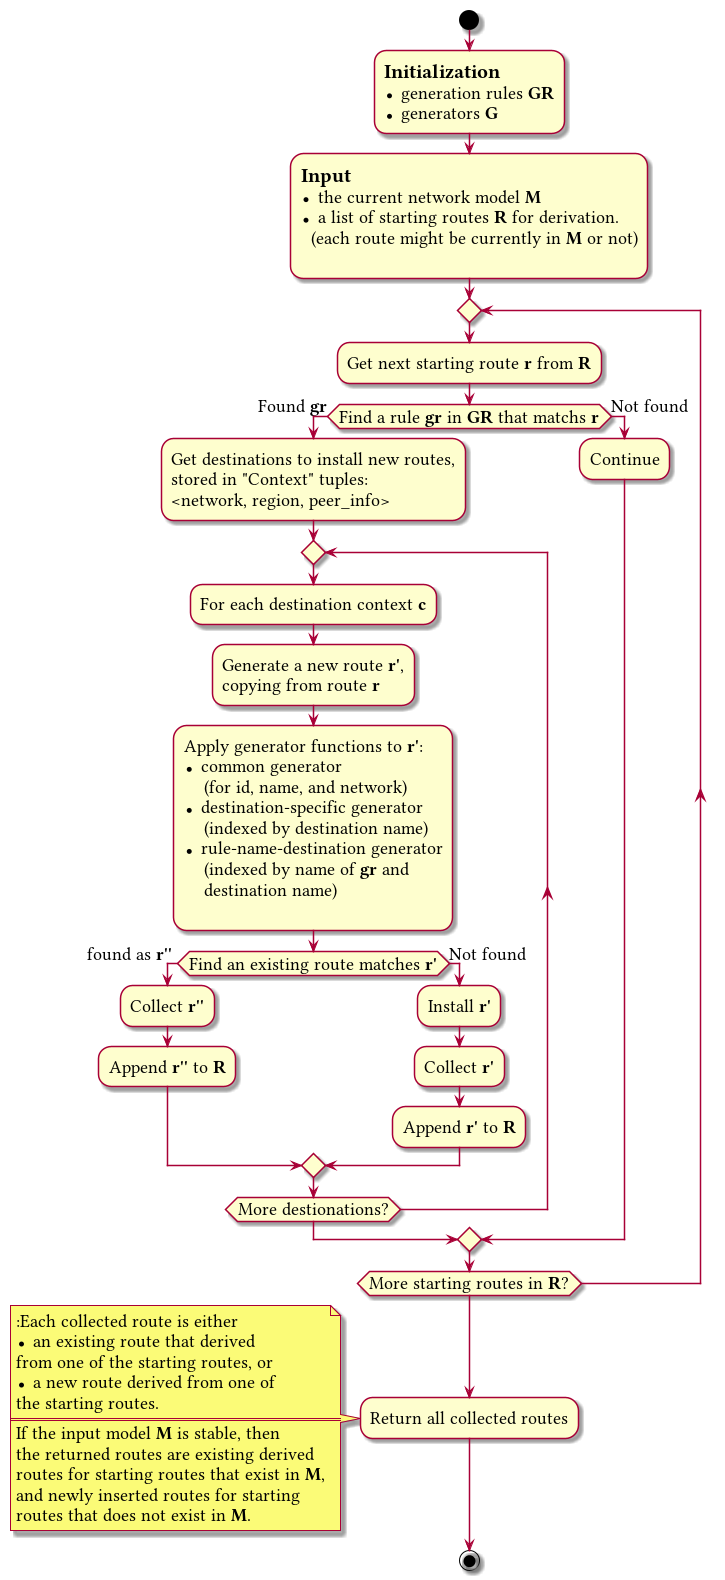

The diagram above was rendered by PlantUML. Its source (embedded in the PNG):
@startuml
skinparam defaultFontName Linux Libertine O
skinparam defaultFontSize 18

start

:==Initialization
* generation rules **GR**
* generators **G**;

:==Input
* the current network model **M**
* a list of starting routes **R** for derivation.
  (each route might be currently in **M** or not)
;

repeat
:Get next starting route **r** from **R**;

if (Find a rule **gr** in **GR** that matchs **r**) then (Found **gr**)
  :Get destinations to install new routes,
  stored in "Context" tuples:
  <network, region, peer_info>;

  repeat
  :For each destination context **c**;

  :Generate a new route **r'**,
  copying from route **r**;

  :Apply generator functions to **r'**:
  * common generator
      (for id, name, and network)
  * destination-specific generator
      (indexed by destination name)
  * rule-name-destination generator
      (indexed by name of **gr** and
      destination name)
  ;

  if (Find an existing route matches **r'**) then (found as **r''** )
    :Collect **r''**;
    :Append **r''** to **R**;
  else (Not found)
    :Install **r'**;
    :Collect **r'**;
    :Append **r'** to **R**;
  endif

  repeat while (More destionations?)

else (Not found)
  :Continue;
endif
repeat while (More starting routes in **R**?)

:Return all collected routes;
    note
    :Each collected route is either
    * an existing route that derived
    from one of the starting routes, or
    * a new route derived from one of
    the starting routes.
    =======
    If the input model **M** is stable, then
    the returned routes are existing derived
    routes for starting routes that exist in **M**,
    and newly inserted routes for starting
    routes that does not exist in **M**.
    end note

stop
@enduml